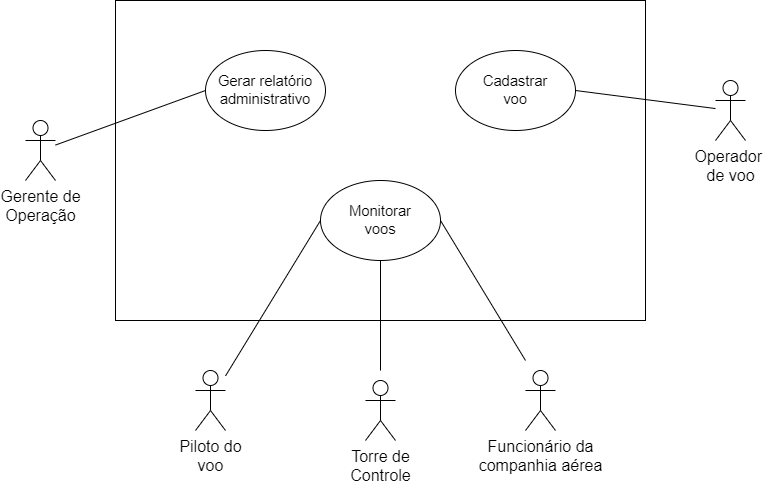

The diagram above was exported from draw.io. Its source (the exported page's mxGraphModel, read from the mxfile embedded in the PNG):
<mxGraphModel dx="942" dy="614" grid="1" gridSize="10" guides="1" tooltips="1" connect="1" arrows="1" fold="1" page="1" pageScale="1" pageWidth="850" pageHeight="1100" math="0" shadow="0">
  <root>
    <mxCell id="0" />
    <mxCell id="1" parent="0" />
    <mxCell id="IE0FdH15x_aGE1vNO2VC-1" value="" style="rounded=0;whiteSpace=wrap;html=1;" parent="1" vertex="1">
      <mxGeometry x="170" y="170" width="530" height="320" as="geometry" />
    </mxCell>
    <mxCell id="IE0FdH15x_aGE1vNO2VC-2" value="&lt;span id=&quot;docs-internal-guid-c46474c3-7fff-e670-e623-baaccedf5bbf&quot;&gt;&lt;span style=&quot;font-size: 11pt; font-family: Arial; background-color: transparent; font-variant-numeric: normal; font-variant-east-asian: normal; vertical-align: baseline;&quot;&gt;Gerar relatório administrativo&lt;/span&gt;&lt;/span&gt;" style="ellipse;whiteSpace=wrap;html=1;" parent="1" vertex="1">
      <mxGeometry x="260" y="220" width="120" height="80" as="geometry" />
    </mxCell>
    <mxCell id="IE0FdH15x_aGE1vNO2VC-3" value="&lt;span id=&quot;docs-internal-guid-67a0a504-7fff-4eab-853f-9b0843c9e942&quot;&gt;&lt;span style=&quot;font-size: 11pt; font-family: Arial; background-color: transparent; font-variant-numeric: normal; font-variant-east-asian: normal; vertical-align: baseline;&quot;&gt;Monitorar&lt;br&gt;voos&lt;/span&gt;&lt;/span&gt;" style="ellipse;whiteSpace=wrap;html=1;" parent="1" vertex="1">
      <mxGeometry x="375" y="350" width="120" height="80" as="geometry" />
    </mxCell>
    <mxCell id="IE0FdH15x_aGE1vNO2VC-4" value="&lt;span id=&quot;docs-internal-guid-01115215-7fff-a0e0-ca51-17ce220758ce&quot;&gt;&lt;span style=&quot;font-size: 11pt; font-family: Arial; background-color: transparent; font-variant-numeric: normal; font-variant-east-asian: normal; vertical-align: baseline;&quot;&gt;Cadastrar&lt;br&gt;voo&lt;/span&gt;&lt;/span&gt;" style="ellipse;whiteSpace=wrap;html=1;" parent="1" vertex="1">
      <mxGeometry x="510" y="220" width="120" height="80" as="geometry" />
    </mxCell>
    <mxCell id="IE0FdH15x_aGE1vNO2VC-5" value="&lt;font style=&quot;font-size: 16px;&quot;&gt;Gerente de&lt;br&gt;Operação&lt;/font&gt;" style="shape=umlActor;verticalLabelPosition=bottom;verticalAlign=top;html=1;outlineConnect=0;" parent="1" vertex="1">
      <mxGeometry x="80" y="290" width="30" height="60" as="geometry" />
    </mxCell>
    <mxCell id="IE0FdH15x_aGE1vNO2VC-6" value="&lt;span style=&quot;font-size: 16px;&quot;&gt;Operador &lt;br&gt;de voo&lt;/span&gt;" style="shape=umlActor;verticalLabelPosition=bottom;verticalAlign=top;html=1;outlineConnect=0;" parent="1" vertex="1">
      <mxGeometry x="770" y="250" width="30" height="60" as="geometry" />
    </mxCell>
    <mxCell id="IE0FdH15x_aGE1vNO2VC-8" value="&lt;font style=&quot;font-size: 16px;&quot;&gt;Piloto do&lt;br&gt;voo&lt;br&gt;&lt;/font&gt;" style="shape=umlActor;verticalLabelPosition=bottom;verticalAlign=top;html=1;outlineConnect=0;" parent="1" vertex="1">
      <mxGeometry x="250" y="540" width="30" height="60" as="geometry" />
    </mxCell>
    <mxCell id="IE0FdH15x_aGE1vNO2VC-9" value="&lt;font style=&quot;font-size: 16px;&quot;&gt;Torre de&lt;br&gt;Controle&lt;br&gt;&lt;/font&gt;" style="shape=umlActor;verticalLabelPosition=bottom;verticalAlign=top;html=1;outlineConnect=0;" parent="1" vertex="1">
      <mxGeometry x="420" y="550" width="30" height="60" as="geometry" />
    </mxCell>
    <mxCell id="IE0FdH15x_aGE1vNO2VC-10" value="&lt;span style=&quot;font-size: 16px;&quot;&gt;Funcionário da&lt;br&gt;companhia aérea&lt;br&gt;&lt;/span&gt;" style="shape=umlActor;verticalLabelPosition=bottom;verticalAlign=top;html=1;outlineConnect=0;" parent="1" vertex="1">
      <mxGeometry x="580" y="540" width="30" height="60" as="geometry" />
    </mxCell>
    <mxCell id="IE0FdH15x_aGE1vNO2VC-16" value="" style="endArrow=none;html=1;rounded=0;fontSize=16;exitX=0;exitY=0.5;exitDx=0;exitDy=0;" parent="1" source="IE0FdH15x_aGE1vNO2VC-2" target="IE0FdH15x_aGE1vNO2VC-5" edge="1">
      <mxGeometry width="50" height="50" relative="1" as="geometry">
        <mxPoint x="390" y="400" as="sourcePoint" />
        <mxPoint x="440" y="350" as="targetPoint" />
      </mxGeometry>
    </mxCell>
    <mxCell id="IE0FdH15x_aGE1vNO2VC-18" value="" style="endArrow=none;html=1;rounded=0;fontSize=16;exitX=1;exitY=0.5;exitDx=0;exitDy=0;" parent="1" source="IE0FdH15x_aGE1vNO2VC-4" target="IE0FdH15x_aGE1vNO2VC-6" edge="1">
      <mxGeometry width="50" height="50" relative="1" as="geometry">
        <mxPoint x="390" y="300" as="sourcePoint" />
        <mxPoint x="440" y="250" as="targetPoint" />
      </mxGeometry>
    </mxCell>
    <mxCell id="IE0FdH15x_aGE1vNO2VC-21" value="" style="endArrow=none;html=1;rounded=0;fontSize=16;entryX=0;entryY=0.5;entryDx=0;entryDy=0;" parent="1" source="IE0FdH15x_aGE1vNO2VC-8" target="IE0FdH15x_aGE1vNO2VC-3" edge="1">
      <mxGeometry width="50" height="50" relative="1" as="geometry">
        <mxPoint x="390" y="500" as="sourcePoint" />
        <mxPoint x="440" y="450" as="targetPoint" />
      </mxGeometry>
    </mxCell>
    <mxCell id="IE0FdH15x_aGE1vNO2VC-23" value="" style="endArrow=none;html=1;rounded=0;fontSize=16;" parent="1" target="IE0FdH15x_aGE1vNO2VC-3" edge="1">
      <mxGeometry width="50" height="50" relative="1" as="geometry">
        <mxPoint x="435" y="540" as="sourcePoint" />
        <mxPoint x="440" y="450" as="targetPoint" />
      </mxGeometry>
    </mxCell>
    <mxCell id="IE0FdH15x_aGE1vNO2VC-24" value="" style="endArrow=none;html=1;rounded=0;fontSize=16;entryX=1;entryY=0.5;entryDx=0;entryDy=0;" parent="1" target="IE0FdH15x_aGE1vNO2VC-3" edge="1">
      <mxGeometry width="50" height="50" relative="1" as="geometry">
        <mxPoint x="580" y="530" as="sourcePoint" />
        <mxPoint x="440" y="450" as="targetPoint" />
      </mxGeometry>
    </mxCell>
  </root>
</mxGraphModel>